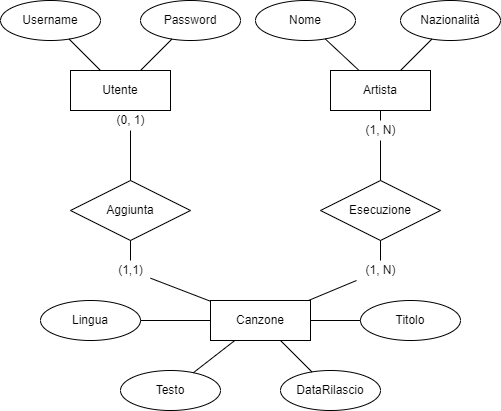

The diagram above was exported from draw.io. Its source (the exported page's mxGraphModel, read from the mxfile embedded in the PNG):
<mxGraphModel dx="1342" dy="732" grid="1" gridSize="10" guides="1" tooltips="1" connect="1" arrows="1" fold="1" page="1" pageScale="1" pageWidth="827" pageHeight="1169" math="0" shadow="0">
  <root>
    <mxCell id="0" />
    <mxCell id="1" parent="0" />
    <mxCell id="NGjL52JuKw-wuQ3znWPY-1" value="Esecuzione" style="shape=rhombus;perimeter=rhombusPerimeter;whiteSpace=wrap;html=1;align=center;" parent="1" vertex="1">
      <mxGeometry x="390" y="240" width="120" height="60" as="geometry" />
    </mxCell>
    <mxCell id="NGjL52JuKw-wuQ3znWPY-2" value="Utente" style="whiteSpace=wrap;html=1;align=center;" parent="1" vertex="1">
      <mxGeometry x="140" y="130" width="100" height="40" as="geometry" />
    </mxCell>
    <mxCell id="NGjL52JuKw-wuQ3znWPY-3" value="Username" style="ellipse;whiteSpace=wrap;html=1;align=center;" parent="1" vertex="1">
      <mxGeometry x="70" y="60" width="100" height="40" as="geometry" />
    </mxCell>
    <mxCell id="NGjL52JuKw-wuQ3znWPY-6" value="" style="endArrow=none;html=1;rounded=0;" parent="1" source="NGjL52JuKw-wuQ3znWPY-2" target="NGjL52JuKw-wuQ3znWPY-3" edge="1">
      <mxGeometry relative="1" as="geometry">
        <mxPoint x="220" y="170" as="sourcePoint" />
        <mxPoint x="490" y="250" as="targetPoint" />
      </mxGeometry>
    </mxCell>
    <mxCell id="NGjL52JuKw-wuQ3znWPY-8" value="Password" style="ellipse;whiteSpace=wrap;html=1;align=center;" parent="1" vertex="1">
      <mxGeometry x="210" y="60" width="100" height="40" as="geometry" />
    </mxCell>
    <mxCell id="NGjL52JuKw-wuQ3znWPY-9" value="" style="endArrow=none;html=1;rounded=0;" parent="1" source="NGjL52JuKw-wuQ3znWPY-2" target="NGjL52JuKw-wuQ3znWPY-8" edge="1">
      <mxGeometry relative="1" as="geometry">
        <mxPoint x="326.66666666666674" y="100" as="sourcePoint" />
        <mxPoint x="660" y="230" as="targetPoint" />
      </mxGeometry>
    </mxCell>
    <mxCell id="NGjL52JuKw-wuQ3znWPY-10" value="Artista" style="whiteSpace=wrap;html=1;align=center;" parent="1" vertex="1">
      <mxGeometry x="400" y="130" width="100" height="40" as="geometry" />
    </mxCell>
    <mxCell id="NGjL52JuKw-wuQ3znWPY-11" value="Canzone" style="whiteSpace=wrap;html=1;align=center;" parent="1" vertex="1">
      <mxGeometry x="280" y="360" width="100" height="40" as="geometry" />
    </mxCell>
    <mxCell id="NGjL52JuKw-wuQ3znWPY-12" value="Titolo" style="ellipse;whiteSpace=wrap;html=1;align=center;" parent="1" vertex="1">
      <mxGeometry x="430" y="360" width="100" height="40" as="geometry" />
    </mxCell>
    <mxCell id="NGjL52JuKw-wuQ3znWPY-13" value="" style="endArrow=none;html=1;rounded=0;" parent="1" source="NGjL52JuKw-wuQ3znWPY-11" target="NGjL52JuKw-wuQ3znWPY-12" edge="1">
      <mxGeometry relative="1" as="geometry">
        <mxPoint x="410" y="480" as="sourcePoint" />
        <mxPoint x="890" y="570" as="targetPoint" />
      </mxGeometry>
    </mxCell>
    <mxCell id="NGjL52JuKw-wuQ3znWPY-14" value="DataRilascio" style="ellipse;whiteSpace=wrap;html=1;align=center;" parent="1" vertex="1">
      <mxGeometry x="350" y="430" width="100" height="40" as="geometry" />
    </mxCell>
    <mxCell id="NGjL52JuKw-wuQ3znWPY-15" value="" style="endArrow=none;html=1;rounded=0;" parent="1" source="NGjL52JuKw-wuQ3znWPY-11" target="NGjL52JuKw-wuQ3znWPY-14" edge="1">
      <mxGeometry relative="1" as="geometry">
        <mxPoint x="290" y="480" as="sourcePoint" />
        <mxPoint x="750" y="590" as="targetPoint" />
      </mxGeometry>
    </mxCell>
    <mxCell id="NGjL52JuKw-wuQ3znWPY-16" value="Testo" style="ellipse;whiteSpace=wrap;html=1;align=center;" parent="1" vertex="1">
      <mxGeometry x="190" y="430" width="100" height="40" as="geometry" />
    </mxCell>
    <mxCell id="NGjL52JuKw-wuQ3znWPY-17" value="" style="endArrow=none;html=1;rounded=0;" parent="1" source="NGjL52JuKw-wuQ3znWPY-11" target="NGjL52JuKw-wuQ3znWPY-16" edge="1">
      <mxGeometry relative="1" as="geometry">
        <mxPoint x="144" y="460" as="sourcePoint" />
        <mxPoint x="604" y="570" as="targetPoint" />
      </mxGeometry>
    </mxCell>
    <mxCell id="NGjL52JuKw-wuQ3znWPY-18" value="" style="endArrow=none;html=1;rounded=0;startArrow=none;" parent="1" source="NGjL52JuKw-wuQ3znWPY-20" target="NGjL52JuKw-wuQ3znWPY-1" edge="1">
      <mxGeometry relative="1" as="geometry">
        <mxPoint x="410" y="200" as="sourcePoint" />
        <mxPoint x="270" y="200" as="targetPoint" />
      </mxGeometry>
    </mxCell>
    <mxCell id="NGjL52JuKw-wuQ3znWPY-19" value="" style="endArrow=none;html=1;rounded=0;startArrow=none;" parent="1" source="NGjL52JuKw-wuQ3znWPY-21" target="NGjL52JuKw-wuQ3znWPY-1" edge="1">
      <mxGeometry relative="1" as="geometry">
        <mxPoint x="260" y="-60" as="sourcePoint" />
        <mxPoint x="120" y="-60" as="targetPoint" />
      </mxGeometry>
    </mxCell>
    <mxCell id="NGjL52JuKw-wuQ3znWPY-22" value="Nome" style="ellipse;whiteSpace=wrap;html=1;align=center;" parent="1" vertex="1">
      <mxGeometry x="325" y="60" width="100" height="40" as="geometry" />
    </mxCell>
    <mxCell id="NGjL52JuKw-wuQ3znWPY-23" value="" style="endArrow=none;html=1;rounded=0;" parent="1" source="NGjL52JuKw-wuQ3znWPY-10" target="NGjL52JuKw-wuQ3znWPY-22" edge="1">
      <mxGeometry relative="1" as="geometry">
        <mxPoint x="461.81818181818176" y="170" as="sourcePoint" />
        <mxPoint x="754" y="200" as="targetPoint" />
      </mxGeometry>
    </mxCell>
    <mxCell id="NGjL52JuKw-wuQ3znWPY-24" value="Nazionalità" style="ellipse;whiteSpace=wrap;html=1;align=center;" parent="1" vertex="1">
      <mxGeometry x="469.9999999999999" y="60" width="100" height="40" as="geometry" />
    </mxCell>
    <mxCell id="NGjL52JuKw-wuQ3znWPY-25" value="" style="endArrow=none;html=1;rounded=0;" parent="1" source="NGjL52JuKw-wuQ3znWPY-10" target="NGjL52JuKw-wuQ3znWPY-24" edge="1">
      <mxGeometry relative="1" as="geometry">
        <mxPoint x="439.9973604614304" y="50" as="sourcePoint" />
        <mxPoint x="937.97" y="100" as="targetPoint" />
      </mxGeometry>
    </mxCell>
    <mxCell id="NGjL52JuKw-wuQ3znWPY-26" value="Lingua" style="ellipse;whiteSpace=wrap;html=1;align=center;" parent="1" vertex="1">
      <mxGeometry x="110" y="360" width="100" height="40" as="geometry" />
    </mxCell>
    <mxCell id="NGjL52JuKw-wuQ3znWPY-27" value="" style="endArrow=none;html=1;rounded=0;" parent="1" source="NGjL52JuKw-wuQ3znWPY-11" target="NGjL52JuKw-wuQ3znWPY-26" edge="1">
      <mxGeometry relative="1" as="geometry">
        <mxPoint x="160" y="320" as="sourcePoint" />
        <mxPoint x="404" y="440" as="targetPoint" />
      </mxGeometry>
    </mxCell>
    <mxCell id="NGjL52JuKw-wuQ3znWPY-28" value="Aggiunta" style="shape=rhombus;perimeter=rhombusPerimeter;whiteSpace=wrap;html=1;align=center;" parent="1" vertex="1">
      <mxGeometry x="140" y="240" width="120" height="60" as="geometry" />
    </mxCell>
    <mxCell id="NGjL52JuKw-wuQ3znWPY-29" value="" style="endArrow=none;html=1;rounded=0;startArrow=none;" parent="1" source="NGjL52JuKw-wuQ3znWPY-31" target="NGjL52JuKw-wuQ3znWPY-28" edge="1">
      <mxGeometry relative="1" as="geometry">
        <mxPoint x="450" y="170" as="sourcePoint" />
        <mxPoint x="450" y="250" as="targetPoint" />
      </mxGeometry>
    </mxCell>
    <mxCell id="NGjL52JuKw-wuQ3znWPY-30" value="" style="endArrow=none;html=1;rounded=0;startArrow=none;" parent="1" source="NGjL52JuKw-wuQ3znWPY-32" target="NGjL52JuKw-wuQ3znWPY-11" edge="1">
      <mxGeometry relative="1" as="geometry">
        <mxPoint x="76.9230769230769" y="170" as="sourcePoint" />
        <mxPoint x="152.16216216216208" y="258.91891891891896" as="targetPoint" />
      </mxGeometry>
    </mxCell>
    <mxCell id="NGjL52JuKw-wuQ3znWPY-32" value="(1,1)" style="text;html=1;align=center;verticalAlign=middle;resizable=0;points=[];autosize=1;strokeColor=none;fillColor=none;" parent="1" vertex="1">
      <mxGeometry x="180" y="320" width="40" height="20" as="geometry" />
    </mxCell>
    <mxCell id="NGjL52JuKw-wuQ3znWPY-33" value="" style="endArrow=none;html=1;rounded=0;" parent="1" source="NGjL52JuKw-wuQ3znWPY-28" target="NGjL52JuKw-wuQ3znWPY-32" edge="1">
      <mxGeometry relative="1" as="geometry">
        <mxPoint x="292.66666666666674" y="258.66666666666674" as="sourcePoint" />
        <mxPoint x="415.7142857142858" y="360" as="targetPoint" />
      </mxGeometry>
    </mxCell>
    <mxCell id="NGjL52JuKw-wuQ3znWPY-31" value="(0, 1)" style="text;html=1;align=center;verticalAlign=middle;resizable=0;points=[];autosize=1;strokeColor=none;fillColor=none;" parent="1" vertex="1">
      <mxGeometry x="180" y="170" width="40" height="20" as="geometry" />
    </mxCell>
    <mxCell id="NGjL52JuKw-wuQ3znWPY-34" value="" style="endArrow=none;html=1;rounded=0;" parent="1" source="NGjL52JuKw-wuQ3znWPY-2" target="NGjL52JuKw-wuQ3znWPY-31" edge="1">
      <mxGeometry relative="1" as="geometry">
        <mxPoint x="198" y="160" as="sourcePoint" />
        <mxPoint x="251.37931034482767" y="219.31034482758628" as="targetPoint" />
      </mxGeometry>
    </mxCell>
    <mxCell id="NGjL52JuKw-wuQ3znWPY-20" value="(1, N)" style="text;html=1;align=center;verticalAlign=middle;resizable=0;points=[];autosize=1;strokeColor=none;fillColor=none;" parent="1" vertex="1">
      <mxGeometry x="425" y="180" width="50" height="20" as="geometry" />
    </mxCell>
    <mxCell id="NGjL52JuKw-wuQ3znWPY-35" value="" style="endArrow=none;html=1;rounded=0;" parent="1" source="NGjL52JuKw-wuQ3znWPY-10" target="NGjL52JuKw-wuQ3znWPY-20" edge="1">
      <mxGeometry relative="1" as="geometry">
        <mxPoint x="448.33333333333326" y="170" as="sourcePoint" />
        <mxPoint x="442.4000000000001" y="241.20000000000005" as="targetPoint" />
      </mxGeometry>
    </mxCell>
    <mxCell id="NGjL52JuKw-wuQ3znWPY-21" value="(1, N)" style="text;html=1;align=center;verticalAlign=middle;resizable=0;points=[];autosize=1;strokeColor=none;fillColor=none;" parent="1" vertex="1">
      <mxGeometry x="425" y="320" width="50" height="20" as="geometry" />
    </mxCell>
    <mxCell id="NGjL52JuKw-wuQ3znWPY-36" value="" style="endArrow=none;html=1;rounded=0;" parent="1" source="NGjL52JuKw-wuQ3znWPY-11" target="NGjL52JuKw-wuQ3znWPY-21" edge="1">
      <mxGeometry relative="1" as="geometry">
        <mxPoint x="440" y="360" as="sourcePoint" />
        <mxPoint x="440" y="300" as="targetPoint" />
      </mxGeometry>
    </mxCell>
  </root>
</mxGraphModel>